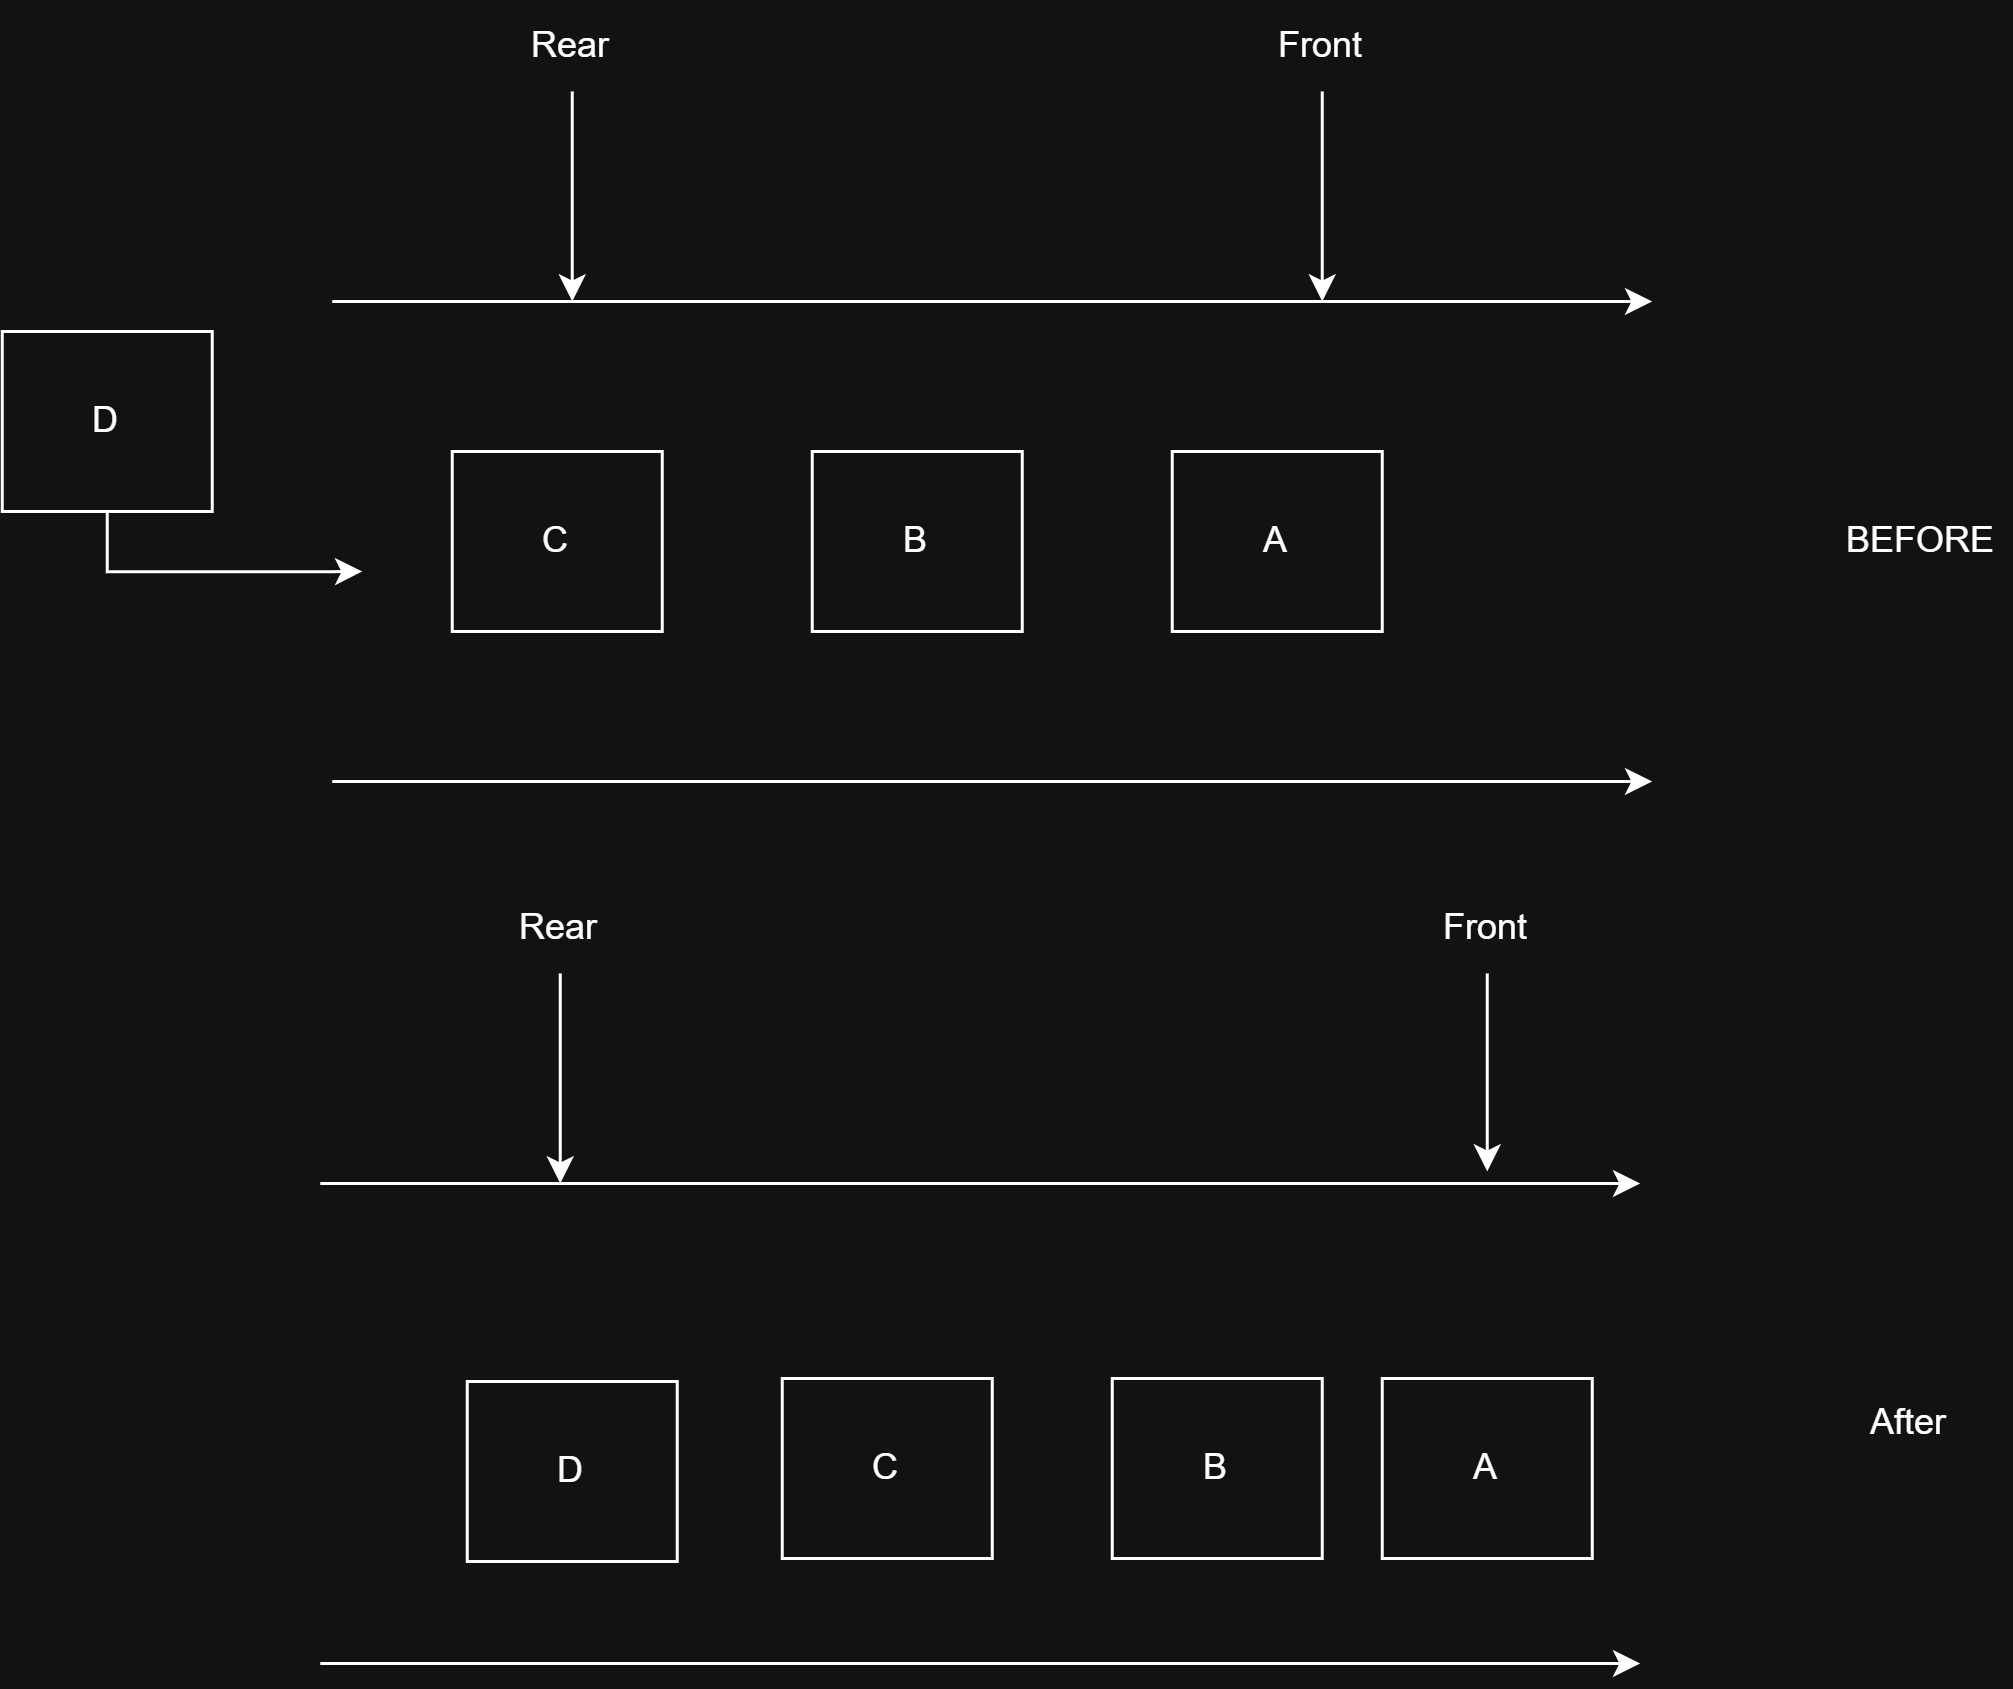

The diagram above was exported from draw.io. Its source (the exported page's mxGraphModel, read from the mxfile embedded in the PNG):
<mxGraphModel dx="1373" dy="899" grid="1" gridSize="10" guides="1" tooltips="1" connect="1" arrows="1" fold="1" page="1" pageScale="1" pageWidth="850" pageHeight="1100" math="0" shadow="0">
  <root>
    <mxCell id="0" />
    <mxCell id="1" parent="0" />
    <mxCell id="0TdtorBnzvtW7SECideB-1" edge="1" parent="1" style="endArrow=classic;html=1;rounded=0;" value="">
      <mxGeometry height="50" relative="1" width="50" as="geometry">
        <mxPoint x="160" y="200" as="sourcePoint" />
        <mxPoint x="600" y="200" as="targetPoint" />
      </mxGeometry>
    </mxCell>
    <mxCell id="0TdtorBnzvtW7SECideB-2" edge="1" parent="1" style="endArrow=classic;html=1;rounded=0;" value="">
      <mxGeometry height="50" relative="1" width="50" as="geometry">
        <mxPoint x="160" y="360" as="sourcePoint" />
        <mxPoint x="600" y="360" as="targetPoint" />
      </mxGeometry>
    </mxCell>
    <mxCell id="0TdtorBnzvtW7SECideB-3" parent="1" style="rounded=0;whiteSpace=wrap;html=1;" value="C" vertex="1">
      <mxGeometry height="60" width="70" x="200" y="250" as="geometry" />
    </mxCell>
    <mxCell id="0TdtorBnzvtW7SECideB-4" parent="1" style="rounded=0;whiteSpace=wrap;html=1;" value="B" vertex="1">
      <mxGeometry height="60" width="70" x="320" y="250" as="geometry" />
    </mxCell>
    <mxCell id="0TdtorBnzvtW7SECideB-5" parent="1" style="rounded=0;whiteSpace=wrap;html=1;" value="A" vertex="1">
      <mxGeometry height="60" width="70" x="440" y="250" as="geometry" />
    </mxCell>
    <mxCell id="0TdtorBnzvtW7SECideB-8" edge="1" parent="1" source="0TdtorBnzvtW7SECideB-6" style="edgeStyle=orthogonalEdgeStyle;rounded=0;orthogonalLoop=1;jettySize=auto;html=1;exitX=0.5;exitY=1;exitDx=0;exitDy=0;">
      <mxGeometry relative="1" as="geometry">
        <Array as="points">
          <mxPoint x="85" y="290" />
          <mxPoint x="160" y="290" />
        </Array>
        <mxPoint x="170" y="290" as="targetPoint" />
      </mxGeometry>
    </mxCell>
    <mxCell id="0TdtorBnzvtW7SECideB-6" parent="1" style="rounded=0;whiteSpace=wrap;html=1;" value="D" vertex="1">
      <mxGeometry height="60" width="70" x="50" y="210" as="geometry" />
    </mxCell>
    <mxCell id="0TdtorBnzvtW7SECideB-9" parent="1" style="text;html=1;whiteSpace=wrap;strokeColor=none;fillColor=none;align=center;verticalAlign=middle;rounded=0;" value="BEFORE" vertex="1">
      <mxGeometry height="30" width="60" x="660" y="265" as="geometry" />
    </mxCell>
    <mxCell id="0TdtorBnzvtW7SECideB-13" edge="1" parent="1" source="0TdtorBnzvtW7SECideB-10" style="edgeStyle=orthogonalEdgeStyle;rounded=0;orthogonalLoop=1;jettySize=auto;html=1;exitX=0.5;exitY=1;exitDx=0;exitDy=0;">
      <mxGeometry relative="1" as="geometry">
        <mxPoint x="240" y="200" as="targetPoint" />
      </mxGeometry>
    </mxCell>
    <mxCell id="0TdtorBnzvtW7SECideB-10" parent="1" style="text;html=1;whiteSpace=wrap;strokeColor=none;fillColor=none;align=center;verticalAlign=middle;rounded=0;" value="Rear" vertex="1">
      <mxGeometry height="30" width="60" x="210" y="100" as="geometry" />
    </mxCell>
    <mxCell id="0TdtorBnzvtW7SECideB-14" edge="1" parent="1" source="0TdtorBnzvtW7SECideB-11" style="edgeStyle=orthogonalEdgeStyle;rounded=0;orthogonalLoop=1;jettySize=auto;html=1;exitX=0.5;exitY=1;exitDx=0;exitDy=0;">
      <mxGeometry relative="1" as="geometry">
        <mxPoint x="490" y="200" as="targetPoint" />
      </mxGeometry>
    </mxCell>
    <mxCell id="0TdtorBnzvtW7SECideB-11" parent="1" style="text;html=1;whiteSpace=wrap;strokeColor=none;fillColor=none;align=center;verticalAlign=middle;rounded=0;" value="Front" vertex="1">
      <mxGeometry height="30" width="60" x="460" y="100" as="geometry" />
    </mxCell>
    <mxCell id="0TdtorBnzvtW7SECideB-16" edge="1" parent="1" style="endArrow=classic;html=1;rounded=0;" value="">
      <mxGeometry height="50" relative="1" width="50" as="geometry">
        <mxPoint x="156" y="494" as="sourcePoint" />
        <mxPoint x="596" y="494" as="targetPoint" />
      </mxGeometry>
    </mxCell>
    <mxCell id="0TdtorBnzvtW7SECideB-17" edge="1" parent="1" style="endArrow=classic;html=1;rounded=0;" value="">
      <mxGeometry height="50" relative="1" width="50" as="geometry">
        <mxPoint x="156" y="654" as="sourcePoint" />
        <mxPoint x="596" y="654" as="targetPoint" />
      </mxGeometry>
    </mxCell>
    <mxCell id="0TdtorBnzvtW7SECideB-18" parent="1" style="rounded=0;whiteSpace=wrap;html=1;" value="C" vertex="1">
      <mxGeometry height="60" width="70" x="310" y="559" as="geometry" />
    </mxCell>
    <mxCell id="0TdtorBnzvtW7SECideB-19" parent="1" style="rounded=0;whiteSpace=wrap;html=1;" value="B" vertex="1">
      <mxGeometry height="60" width="70" x="420" y="559" as="geometry" />
    </mxCell>
    <mxCell id="0TdtorBnzvtW7SECideB-20" parent="1" style="rounded=0;whiteSpace=wrap;html=1;" value="A" vertex="1">
      <mxGeometry height="60" width="70" x="510" y="559" as="geometry" />
    </mxCell>
    <mxCell id="0TdtorBnzvtW7SECideB-22" parent="1" style="rounded=0;whiteSpace=wrap;html=1;" value="D" vertex="1">
      <mxGeometry height="60" width="70" x="205" y="560" as="geometry" />
    </mxCell>
    <mxCell id="0TdtorBnzvtW7SECideB-23" parent="1" style="text;html=1;whiteSpace=wrap;strokeColor=none;fillColor=none;align=center;verticalAlign=middle;rounded=0;" value="After" vertex="1">
      <mxGeometry height="30" width="60" x="656" y="559" as="geometry" />
    </mxCell>
    <mxCell id="0TdtorBnzvtW7SECideB-24" edge="1" parent="1" source="0TdtorBnzvtW7SECideB-25" style="edgeStyle=orthogonalEdgeStyle;rounded=0;orthogonalLoop=1;jettySize=auto;html=1;exitX=0.5;exitY=1;exitDx=0;exitDy=0;">
      <mxGeometry relative="1" as="geometry">
        <mxPoint x="236" y="494" as="targetPoint" />
      </mxGeometry>
    </mxCell>
    <mxCell id="0TdtorBnzvtW7SECideB-25" parent="1" style="text;html=1;whiteSpace=wrap;strokeColor=none;fillColor=none;align=center;verticalAlign=middle;rounded=0;" value="Rear" vertex="1">
      <mxGeometry height="30" width="60" x="206" y="394" as="geometry" />
    </mxCell>
    <mxCell id="0TdtorBnzvtW7SECideB-28" edge="1" parent="1" source="0TdtorBnzvtW7SECideB-27" style="edgeStyle=orthogonalEdgeStyle;rounded=0;orthogonalLoop=1;jettySize=auto;html=1;exitX=0.5;exitY=1;exitDx=0;exitDy=0;">
      <mxGeometry relative="1" as="geometry">
        <mxPoint x="545" y="490" as="targetPoint" />
      </mxGeometry>
    </mxCell>
    <mxCell id="0TdtorBnzvtW7SECideB-27" parent="1" style="text;html=1;whiteSpace=wrap;strokeColor=none;fillColor=none;align=center;verticalAlign=middle;rounded=0;" value="Front" vertex="1">
      <mxGeometry height="30" width="60" x="515" y="394" as="geometry" />
    </mxCell>
  </root>
</mxGraphModel>